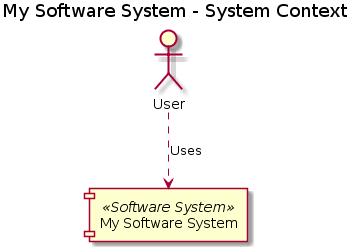

The diagram above was rendered by PlantUML. Its source (embedded in the PNG):
@startuml
title My Software System - System Context
[My Software System] <<Software System>> as MySoftwareSystem
actor User
User ..> MySoftwareSystem : Uses
@enduml